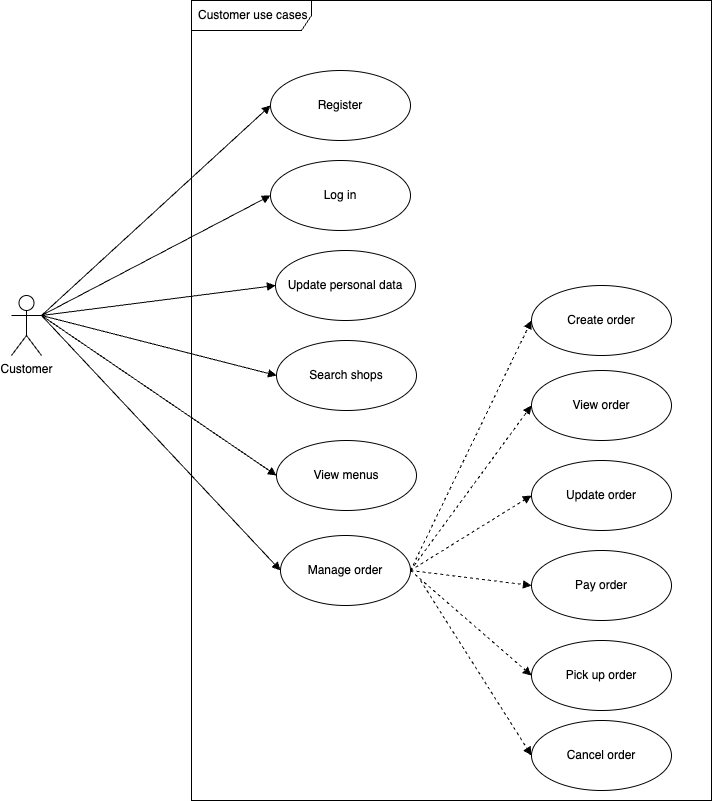

The diagram above was exported from draw.io. Its source (the exported page's mxGraphModel, read from the mxfile embedded in the PNG):
<mxGraphModel dx="1194" dy="681" grid="1" gridSize="10" guides="1" tooltips="1" connect="1" arrows="1" fold="1" page="1" pageScale="1" pageWidth="827" pageHeight="1169" math="0" shadow="0">
  <root>
    <mxCell id="0" />
    <mxCell id="1" parent="0" />
    <mxCell id="9" value="Customer use cases" style="shape=umlFrame;whiteSpace=wrap;html=1;width=120;height=30;boundedLbl=1;verticalAlign=middle;align=left;spacingLeft=5;" parent="1" vertex="1">
      <mxGeometry x="260" y="50" width="520" height="800" as="geometry" />
    </mxCell>
    <mxCell id="2" value="Customer&lt;div&gt;&lt;br&gt;&lt;/div&gt;" style="shape=umlActor;verticalLabelPosition=bottom;verticalAlign=top;html=1;outlineConnect=0;" parent="1" vertex="1">
      <mxGeometry x="80" y="345" width="30" height="60" as="geometry" />
    </mxCell>
    <mxCell id="4" value="Manage order" style="ellipse;whiteSpace=wrap;html=1;" parent="1" vertex="1">
      <mxGeometry x="349" y="585" width="130" height="70" as="geometry" />
    </mxCell>
    <mxCell id="5" style="edgeStyle=orthogonalEdgeStyle;rounded=0;orthogonalLoop=1;jettySize=auto;html=1;exitX=0.5;exitY=1;exitDx=0;exitDy=0;" parent="1" source="4" target="4" edge="1">
      <mxGeometry relative="1" as="geometry" />
    </mxCell>
    <mxCell id="6" value="Register" style="ellipse;whiteSpace=wrap;html=1;" parent="1" vertex="1">
      <mxGeometry x="339" y="120" width="140" height="70" as="geometry" />
    </mxCell>
    <mxCell id="7" value="Update personal data" style="ellipse;whiteSpace=wrap;html=1;" parent="1" vertex="1">
      <mxGeometry x="344" y="300" width="140" height="70" as="geometry" />
    </mxCell>
    <mxCell id="10" value="" style="html=1;verticalAlign=bottom;labelBackgroundColor=none;endArrow=block;endFill=1;rounded=0;entryX=0;entryY=0.5;entryDx=0;entryDy=0;exitX=1;exitY=0.3333333333333333;exitDx=0;exitDy=0;exitPerimeter=0;" parent="1" source="2" target="6" edge="1">
      <mxGeometry width="160" relative="1" as="geometry">
        <mxPoint x="290" y="230" as="sourcePoint" />
        <mxPoint x="230" y="320" as="targetPoint" />
      </mxGeometry>
    </mxCell>
    <mxCell id="15" value="" style="html=1;verticalAlign=bottom;labelBackgroundColor=none;endArrow=block;endFill=1;rounded=0;entryX=0;entryY=0.5;entryDx=0;entryDy=0;exitX=1;exitY=0.3333333333333333;exitDx=0;exitDy=0;exitPerimeter=0;" parent="1" source="2" target="7" edge="1">
      <mxGeometry width="160" relative="1" as="geometry">
        <mxPoint x="120" y="290" as="sourcePoint" />
        <mxPoint x="450" y="230" as="targetPoint" />
      </mxGeometry>
    </mxCell>
    <mxCell id="16" value="" style="html=1;verticalAlign=bottom;labelBackgroundColor=none;endArrow=block;endFill=1;rounded=0;entryX=0;entryY=0.5;entryDx=0;entryDy=0;exitX=1;exitY=0.3333333333333333;exitDx=0;exitDy=0;exitPerimeter=0;" parent="1" source="2" target="4" edge="1">
      <mxGeometry width="160" relative="1" as="geometry">
        <mxPoint x="130" y="300" as="sourcePoint" />
        <mxPoint x="340.3983592256134" y="311.27134067280076" as="targetPoint" />
      </mxGeometry>
    </mxCell>
    <mxCell id="24" value="Pick up order" style="ellipse;whiteSpace=wrap;html=1;" parent="1" vertex="1">
      <mxGeometry x="600" y="690" width="140" height="70" as="geometry" />
    </mxCell>
    <mxCell id="25" value="Pay order" style="ellipse;whiteSpace=wrap;html=1;" parent="1" vertex="1">
      <mxGeometry x="600" y="600" width="140" height="70" as="geometry" />
    </mxCell>
    <mxCell id="26" value="View order" style="ellipse;whiteSpace=wrap;html=1;" parent="1" vertex="1">
      <mxGeometry x="600" y="420" width="140" height="70" as="geometry" />
    </mxCell>
    <mxCell id="27" value="Create order" style="ellipse;whiteSpace=wrap;html=1;" parent="1" vertex="1">
      <mxGeometry x="600" y="335" width="140" height="70" as="geometry" />
    </mxCell>
    <mxCell id="29" value="" style="html=1;verticalAlign=bottom;labelBackgroundColor=none;endArrow=block;endFill=1;dashed=1;rounded=0;entryX=0;entryY=0.5;entryDx=0;entryDy=0;exitX=1;exitY=0.5;exitDx=0;exitDy=0;" parent="1" source="4" target="27" edge="1">
      <mxGeometry width="160" relative="1" as="geometry">
        <mxPoint x="410" y="410" as="sourcePoint" />
        <mxPoint x="570" y="410" as="targetPoint" />
      </mxGeometry>
    </mxCell>
    <mxCell id="30" value="" style="html=1;verticalAlign=bottom;labelBackgroundColor=none;endArrow=block;endFill=1;dashed=1;rounded=0;exitX=1;exitY=0.5;exitDx=0;exitDy=0;entryX=0;entryY=0.5;entryDx=0;entryDy=0;" parent="1" source="4" target="26" edge="1">
      <mxGeometry width="160" relative="1" as="geometry">
        <mxPoint x="480" y="510" as="sourcePoint" />
        <mxPoint x="580" y="420" as="targetPoint" />
      </mxGeometry>
    </mxCell>
    <mxCell id="31" value="" style="html=1;verticalAlign=bottom;labelBackgroundColor=none;endArrow=block;endFill=1;dashed=1;rounded=0;entryX=0;entryY=0.5;entryDx=0;entryDy=0;exitX=1;exitY=0.5;exitDx=0;exitDy=0;" parent="1" source="4" target="25" edge="1">
      <mxGeometry width="160" relative="1" as="geometry">
        <mxPoint x="430" y="430" as="sourcePoint" />
        <mxPoint x="590" y="430" as="targetPoint" />
      </mxGeometry>
    </mxCell>
    <mxCell id="32" value="" style="html=1;verticalAlign=bottom;labelBackgroundColor=none;endArrow=block;endFill=1;dashed=1;rounded=0;exitX=1;exitY=0.5;exitDx=0;exitDy=0;entryX=0;entryY=0.5;entryDx=0;entryDy=0;" parent="1" source="4" target="24" edge="1">
      <mxGeometry width="160" relative="1" as="geometry">
        <mxPoint x="440" y="440" as="sourcePoint" />
        <mxPoint x="600" y="440" as="targetPoint" />
      </mxGeometry>
    </mxCell>
    <mxCell id="Jj-101fzrOAf6JKR7ts0-34" value="View menus" style="ellipse;whiteSpace=wrap;html=1;" parent="1" vertex="1">
      <mxGeometry x="345" y="490" width="140" height="70" as="geometry" />
    </mxCell>
    <mxCell id="Jj-101fzrOAf6JKR7ts0-35" value="Search shops" style="ellipse;whiteSpace=wrap;html=1;" parent="1" vertex="1">
      <mxGeometry x="345" y="390" width="140" height="70" as="geometry" />
    </mxCell>
    <mxCell id="Jj-101fzrOAf6JKR7ts0-36" value="" style="html=1;verticalAlign=bottom;labelBackgroundColor=none;endArrow=block;endFill=1;rounded=0;entryX=0;entryY=0.5;entryDx=0;entryDy=0;exitX=1;exitY=0.3333333333333333;exitDx=0;exitDy=0;exitPerimeter=0;" parent="1" source="2" target="Jj-101fzrOAf6JKR7ts0-35" edge="1">
      <mxGeometry width="160" relative="1" as="geometry">
        <mxPoint x="120" y="330" as="sourcePoint" />
        <mxPoint x="355" y="605" as="targetPoint" />
      </mxGeometry>
    </mxCell>
    <mxCell id="Jj-101fzrOAf6JKR7ts0-37" value="" style="html=1;verticalAlign=bottom;labelBackgroundColor=none;endArrow=block;endFill=1;rounded=0;entryX=0;entryY=0.5;entryDx=0;entryDy=0;exitX=1;exitY=0.3333333333333333;exitDx=0;exitDy=0;exitPerimeter=0;" parent="1" source="2" target="Jj-101fzrOAf6JKR7ts0-34" edge="1">
      <mxGeometry width="160" relative="1" as="geometry">
        <mxPoint x="130" y="340" as="sourcePoint" />
        <mxPoint x="365" y="615" as="targetPoint" />
      </mxGeometry>
    </mxCell>
    <mxCell id="Jj-101fzrOAf6JKR7ts0-38" value="Update order" style="ellipse;whiteSpace=wrap;html=1;" parent="1" vertex="1">
      <mxGeometry x="600" y="510" width="140" height="70" as="geometry" />
    </mxCell>
    <mxCell id="Jj-101fzrOAf6JKR7ts0-39" value="" style="html=1;verticalAlign=bottom;labelBackgroundColor=none;endArrow=block;endFill=1;dashed=1;rounded=0;entryX=0;entryY=0.5;entryDx=0;entryDy=0;exitX=1;exitY=0.5;exitDx=0;exitDy=0;" parent="1" source="4" target="Jj-101fzrOAf6JKR7ts0-38" edge="1">
      <mxGeometry width="160" relative="1" as="geometry">
        <mxPoint x="485" y="605" as="sourcePoint" />
        <mxPoint x="610" y="645" as="targetPoint" />
      </mxGeometry>
    </mxCell>
    <mxCell id="d3T1LY1X8_mXiIcEsLqU-33" value="Log in" style="ellipse;whiteSpace=wrap;html=1;" parent="1" vertex="1">
      <mxGeometry x="339" y="210" width="140" height="70" as="geometry" />
    </mxCell>
    <mxCell id="d3T1LY1X8_mXiIcEsLqU-35" value="" style="html=1;verticalAlign=bottom;labelBackgroundColor=none;endArrow=block;endFill=1;rounded=0;entryX=0;entryY=0.5;entryDx=0;entryDy=0;exitX=1;exitY=0.3333333333333333;exitDx=0;exitDy=0;exitPerimeter=0;" parent="1" source="2" target="d3T1LY1X8_mXiIcEsLqU-33" edge="1">
      <mxGeometry width="160" relative="1" as="geometry">
        <mxPoint x="120" y="375" as="sourcePoint" />
        <mxPoint x="354" y="345" as="targetPoint" />
      </mxGeometry>
    </mxCell>
    <mxCell id="tfEZnIksx6GP0CvZc_Lk-32" value="Cancel order" style="ellipse;whiteSpace=wrap;html=1;" vertex="1" parent="1">
      <mxGeometry x="600" y="770" width="140" height="70" as="geometry" />
    </mxCell>
    <mxCell id="tfEZnIksx6GP0CvZc_Lk-33" value="" style="html=1;verticalAlign=bottom;labelBackgroundColor=none;endArrow=block;endFill=1;dashed=1;rounded=0;exitX=1;exitY=0.5;exitDx=0;exitDy=0;entryX=0;entryY=0.5;entryDx=0;entryDy=0;" edge="1" parent="1" target="tfEZnIksx6GP0CvZc_Lk-32">
      <mxGeometry width="160" relative="1" as="geometry">
        <mxPoint x="489" y="630" as="sourcePoint" />
        <mxPoint x="610" y="735" as="targetPoint" />
      </mxGeometry>
    </mxCell>
  </root>
</mxGraphModel>